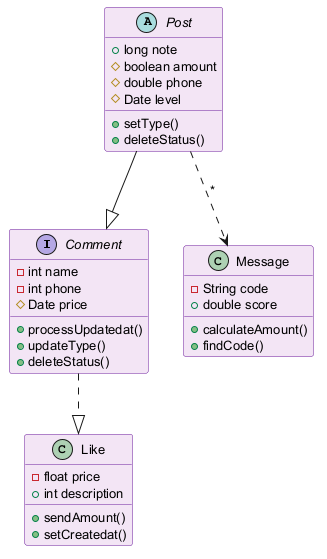

The diagram above was rendered by PlantUML. Its source (embedded in the PNG):
@startuml
skinparam backgroundColor #FFFFFF
skinparam classBackgroundColor #F3E5F5
skinparam classBorderColor #6A1B9A
skinparam defaultFontSize 13
interface Comment {
  -int name
  -int phone
  #Date price
  +processUpdatedat()
  +updateType()
  +deleteStatus()
}
class Message {
  -String code
  +double score
  +calculateAmount()
  +findCode()
}
abstract class Post {
  +long note
  #boolean amount
  #double phone
  #Date level
  +setType()
  +deleteStatus()
}
class Like {
  -float price
  +int description
  +sendAmount()
  +setCreatedat()
}
Post ..> Message : "*"
Post --|> Comment
Comment ..|> Like
@enduml